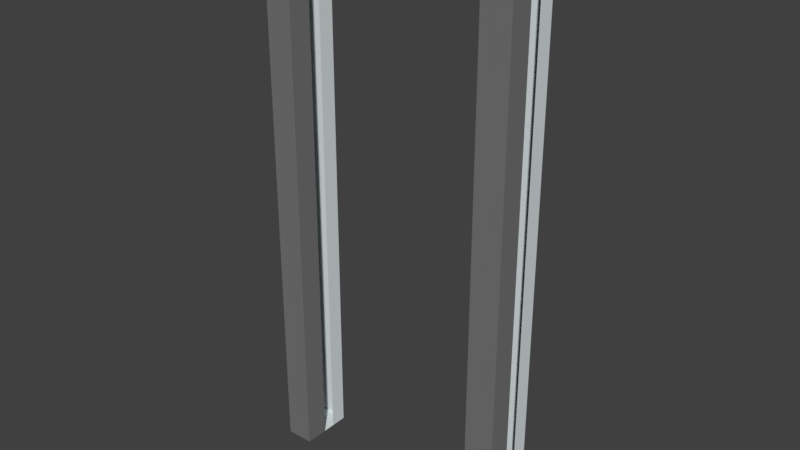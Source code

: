 # Source: DoorFrame.blend  (saved by Blender 2.79.0; exported with 4.5.12 LTS)
import bpy
from mathutils import Matrix  # noqa: F401  (used for matrix-valued properties, if any)

bpy.ops.wm.read_factory_settings(use_empty=True)
scene = bpy.context.scene
scene.name = 'Scene'

# ---- collections
col_collection_1 = bpy.data.collections.new('Collection 1'); scene.collection.children.link(col_collection_1)

# ---- materials (node trees are filled in below, after node groups)
mat_material_003 = bpy.data.materials.new('Material.003')
mat_material_003.alpha_threshold = 0.0
mat_material_003.use_transparent_shadow = False
mat_material_003.diffuse_color = (0.7333, 0.7908, 0.8, 1.0)
mat_material_003.specular_color = (0.7333, 0.7908, 0.8)
mat_material_003.roughness = 0.5
mat_bottom_panel = bpy.data.materials.new('Bottom Panel')
mat_bottom_panel.alpha_threshold = 0.0
mat_bottom_panel.use_transparent_shadow = False
mat_bottom_panel.diffuse_color = (0.688, 0.7532, 0.8, 1.0)
mat_bottom_panel.specular_color = (0.688, 0.7532, 0.8)
mat_bottom_panel.roughness = 0.5
mat_material_008 = bpy.data.materials.new('Material.008')
mat_material_008.alpha_threshold = 0.0
mat_material_008.use_transparent_shadow = False
mat_material_008.diffuse_color = (0.1833, 0.1833, 0.1833, 1.0)
mat_material_008.specular_color = (0.1833, 0.1833, 0.1833)
mat_material_008.roughness = 0.5
mat_outside_texture = bpy.data.materials.new('Outside texture')
mat_outside_texture.alpha_threshold = 0.0
mat_outside_texture.use_transparent_shadow = False
mat_outside_texture.diffuse_color = (0.1573, 0.1573, 0.1573, 1.0)
mat_outside_texture.specular_color = (0.1573, 0.1573, 0.1573)
mat_outside_texture.roughness = 0.5

# ---- material node trees

# ---- world
world_world = bpy.data.worlds.new('World'); scene.world = world_world
world_world.color = (0.05088, 0.05088, 0.05088)
world_world.use_sun_shadow = False
world_world.sun_shadow_jitter_overblur = 0.0
world_world.cycles.sampling_method = 'MANUAL'

# ---- meshes
me_nurbspath_014 = bpy.data.meshes.new('NurbsPath.014')
me_nurbspath_014.from_pydata([(1.745, 0.2144, 2.766), (-1.739, -0.007959, 2.766), (-1.739, 0.2144, 2.766), (1.745, -0.007959, -2.591), (-1.739, -0.007959, -2.591), (1.745, 0.2144, -2.582), (-1.739, 0.2144, -2.582), (-1.739, 0.5025, 2.766), (1.745, 0.5025, 2.766), (1.745, 0.5025, -2.582), (-1.739, 0.5025, -2.582), (2.228, 0.2144, 2.766), (2.228, -0.007959, 2.766), (-2.257, 0.2144, 2.766), (-2.257, -0.007959, 2.766), (1.745, -0.007959, 2.766), (1.745, 0.2144, 2.766), (-1.739, -0.007959, 2.766), (-1.739, 0.2144, 2.766), (-1.739, -0.4237, 2.766), (-2.257, -0.4237, 2.766), (2.228, -0.4237, 2.766), (1.745, -0.4237, 2.766), (2.228, 0.2144, -2.865), (1.745, 0.2144, -2.864), (-2.257, 0.2144, -2.857), (-1.739, 0.2144, -2.859), (-2.257, 0.2144, -2.582), (2.228, 0.2144, -2.582), (-1.739, 0.5025, 2.766), (-2.257, 0.5025, 2.766), (2.228, 0.5025, 2.766), (1.745, 0.5025, 2.766), (1.745, 0.5025, -2.582), (-1.739, 0.5025, -2.582), (2.228, 0.5025, -2.582), (2.228, 0.5025, -2.865), (-2.257, 0.5025, -2.582), (-2.257, 0.5025, -2.857), (1.745, 0.5025, -2.864), (-1.739, 0.5025, -2.859), (2.228, -0.007959, 2.468), (2.228, -0.007959, 2.766), (-2.257, -0.007959, 2.766), (2.228, -0.007959, 2.468), (-2.257, -0.007959, 2.505), (2.209, -0.1665, 2.764), (-2.221, -0.1665, 2.764), (2.209, -0.1665, 2.47), (-2.221, -0.1665, 2.507), (1.745, -0.007959, 2.766), (-1.739, -0.007959, 2.766), (1.745, -0.007959, -2.591), (-1.739, -0.007959, -2.591), (-1.739, -0.4237, 2.766), (-2.257, -0.4237, 2.766), (2.228, -0.4237, 2.766), (1.745, -0.4237, 2.766), (2.228, -0.4237, -2.591), (-2.257, -0.4237, -2.591), (1.745, -0.4237, -2.591), (-1.739, -0.4237, -2.591), (2.228, -0.4237, -2.866), (-2.257, -0.4237, -2.866), (1.745, -0.4237, -2.866), (-1.739, -0.4237, -2.866), (2.228, -0.007959, 2.766), (-2.257, -0.007959, 2.766), (2.228, -0.007959, -2.591), (-2.257, -0.007959, -2.591), (2.228, -0.007959, -2.866), (-2.257, -0.007959, -2.866), (1.745, -0.007959, -2.866), (-1.739, -0.007959, -2.866), (-2.257, -0.4237, 2.766), (2.228, -0.4237, 2.766), (2.228, -0.4237, -2.591), (-2.257, -0.4237, -2.591), (2.228, -0.4237, -2.866), (-2.257, -0.4237, -2.866), (1.745, -0.4237, -2.866), (-1.739, -0.4237, -2.866), (2.228, -0.007959, 2.468), (-2.257, -0.007959, 2.505)], [], [(5, 0, 8, 9), (4, 6, 2, 1), (6, 5, 9, 10), (2, 6, 10, 7), (3, 5, 6, 4), (17, 14, 20, 19), (17, 18, 13, 14), (23, 24, 39, 36), (12, 11, 16, 15), (12, 15, 22, 21), (29, 34, 37, 30), (27, 13, 30, 37), (28, 23, 36, 35), (26, 25, 38, 40), (31, 35, 33, 32), (33, 35, 36, 39), (34, 33, 39, 40), (37, 34, 40, 38), (24, 26, 40, 39), (25, 27, 37, 38), (11, 28, 35, 31), (13, 18, 29, 30), (16, 11, 31, 32), (12, 41, 44, 42), (45, 43, 47, 49), (42, 44, 48, 46), (52, 53, 61, 60), (61, 54, 55, 59), (62, 58, 60, 64), (64, 60, 61, 65), (58, 56, 57, 60), (65, 61, 59, 63), (50, 52, 60, 57), (53, 51, 54, 61), (71, 73, 81, 79), (70, 68, 76, 78), (68, 82, 66, 75, 76), (67, 83, 69, 77, 74), (69, 71, 79, 77), (73, 72, 80, 81), (72, 70, 78, 80)])
me_nurbspath_014.polygons.foreach_set('use_smooth', [True] * 41)
me_nurbspath_014.polygons.foreach_set('material_index', [0, 0, 0, 0, 0, 0, 0, 0, 0, 0, 0, 0, 0, 0, 0, 0, 0, 0, 0, 0, 0, 0, 0, 0, 0, 0, 2, 2, 2, 2, 2, 2, 2, 2, 2, 2, 2, 2, 2, 2, 2])
_k = set([(4, 6), (5, 6), (5, 9), (6, 10), (11, 16), (11, 31), (13, 30), (23, 36), (25, 38), (29, 30), (30, 37), (31, 32), (31, 35), (35, 36), (36, 39), (37, 38), (38, 40), (39, 40), (42, 44), (52, 60), (53, 61), (54, 61), (57, 60), (60, 61), (70, 78), (71, 79)])
me_nurbspath_014.attributes.new('sharp_edge', 'BOOLEAN', 'EDGE').data.foreach_set('value', [ (min(e.vertices), max(e.vertices)) in _k for e in me_nurbspath_014.edges])
_uv = me_nurbspath_014.uv_layers.new(name='UVMap')
_uv.uv.foreach_set('vector', [0.5642, 0.003527, 0.375, 0.003527, 0.375, 0.003527, 0.5642, 0.003527, 0.0, 0.0, 0.0, 0.0, 0.0, 0.0, 0.0, 0.0, 0.5642, 0.003527, 0.5642, 0.003527, 0.5642, 0.003527, 0.5642, 0.003527, 0.375, 0.003527, 0.5642, 0.003527, 0.5642, 0.003527, 0.375, 0.003527, 0.0, 0.0, 0.0, 0.0, 0.5642, 0.003527, 0.0, 0.0, 0.125, 0.7465, 0.125, 0.7465, 0.125, 0.7465, 0.125, 0.7465, 0.125, 0.7465, 0.125, 0.7465, 0.125, 0.7465, 0.125, 0.7465, 0.5743, 0.003527, 0.5742, 0.003527, 0.5742, 0.003527, 0.5743, 0.003527, 0.125, 0.7465, 0.125, 0.7465, 0.125, 0.7465, 0.125, 0.7465, 0.125, 0.7465, 0.125, 0.7465, 0.125, 0.7465, 0.125, 0.7465, 0.375, 0.003527, 0.5642, 0.003527, 0.5642, 0.003527, 0.375, 0.003527, 0.5642, 0.003527, 0.375, 0.003527, 0.375, 0.003527, 0.5642, 0.003527, 0.5642, 0.003527, 0.5743, 0.003527, 0.5743, 0.003527, 0.5642, 0.003527, 0.574, 0.003527, 0.574, 0.003527, 0.574, 0.003527, 0.574, 0.003527, 0.375, 0.003527, 0.5642, 0.003527, 0.5642, 0.003527, 0.375, 0.003527, 0.5642, 0.003527, 0.5642, 0.003527, 0.5743, 0.003527, 0.5742, 0.003527, 0.5642, 0.003527, 0.5642, 0.003527, 0.5742, 0.003527, 0.574, 0.003527, 0.5642, 0.003527, 0.5642, 0.003527, 0.574, 0.003527, 0.574, 0.003527, 0.5742, 0.003527, 0.574, 0.003527, 0.574, 0.003527, 0.5742, 0.003527, 0.574, 0.003527, 0.5642, 0.003527, 0.5642, 0.003527, 0.574, 0.003527, 0.375, 0.003527, 0.5642, 0.003527, 0.5642, 0.003527, 0.375, 0.003527, 0.125, 0.7465, 0.125, 0.7465, 0.125, 0.7465, 0.125, 0.7465, 0.125, 0.7465, 0.125, 0.7465, 0.125, 0.7465, 0.125, 0.7465, 0.375, 0.003527, 0.3855, 0.003527, 0.3855, 0.003527, 0.375, 0.003527, 0.1464, 0.7103, 0.125, 0.7465, 0.125, 0.7465, 0.1464, 0.7103, 0.375, 0.003527, 0.3855, 0.003527, 0.3855, 0.003527, 0.375, 0.003527, 0.5646, 0.003527, 0.5646, 0.003527, 0.5646, 0.003527, 0.5646, 0.003527, 0.5646, 0.003527, 0.375, 0.003527, 0.375, 0.003527, 0.5646, 0.003527, 0.5743, 0.003527, 0.5646, 0.003527, 0.5646, 0.003527, 0.5743, 0.003527, 0.5743, 0.003527, 0.5646, 0.003527, 0.5646, 0.003527, 0.5743, 0.003527, 0.5646, 0.003527, 0.375, 0.003527, 0.375, 0.003527, 0.5646, 0.003527, 0.5743, 0.003527, 0.5646, 0.003527, 0.5646, 0.003527, 0.5743, 0.003527, 0.375, 0.003527, 0.5646, 0.003527, 0.5646, 0.003527, 0.375, 0.003527, 0.5646, 0.003527, 0.375, 0.003527, 0.375, 0.003527, 0.5646, 0.003527, 0.5743, 0.003527, 0.5743, 0.003527, 0.5743, 0.003527, 0.5743, 0.003527, 0.5743, 0.003527, 0.5646, 0.003527, 0.5646, 0.003527, 0.5743, 0.003527, 0.5646, 0.003527, 0.3855, 0.003527, 0.375, 0.003527, 0.375, 0.003527, 0.5646, 0.003527, 0.125, 0.7465, 0.1464, 0.7103, 0.5646, 0.003527, 0.5646, 0.003527, 0.125, 0.7465, 0.5646, 0.003527, 0.5743, 0.003527, 0.5743, 0.003527, 0.5646, 0.003527, 0.5743, 0.003527, 0.5743, 0.003527, 0.5743, 0.003527, 0.5743, 0.003527, 0.5743, 0.003527, 0.5743, 0.003527, 0.5743, 0.003527, 0.5743, 0.003527])
me_nurbspath_014.materials.append(mat_material_003)
me_nurbspath_014.materials.append(mat_bottom_panel)
me_nurbspath_014.materials.append(mat_material_008)
me_nurbspath_014.materials.append(mat_outside_texture)
me_nurbspath_014.use_remesh_preserve_volume = False
me_nurbspath_014.use_remesh_preserve_attributes = False
me_nurbspath_014.use_mirror_vertex_groups = False
me_nurbspath_014.update()
me_nurbspath_014.normals_split_custom_set([tuple(v) for v in zip(*[iter([-1.0, 0.0, 0.0, -1.0, 0.0, 0.0, -1.0, 0.0, 0.0, -1.0, 0.0, 0.0, 1.0, 0.0, -3.564e-07, 1.0, 0.0, -3.565e-07, 1.0, 0.0, -3.565e-07, 1.0, 0.0, -3.564e-07, 2.968e-07, 0.0, 1.0, 2.968e-07, 0.0, 1.0, 2.968e-07, 0.0, 1.0, 2.968e-07, 0.0, 1.0, 1.0, 0.0, -3.565e-07, 1.0, 0.0, -3.565e-07, 1.0, 0.0, -3.567e-07, 1.0, 0.0, -3.567e-07, 2.306e-07, -0.04004, 0.9992, 2.306e-07, -0.04004, 0.9992, 2.306e-07, -0.04004, 0.9992, 2.306e-07, -0.04004, 0.9992, 0.0, 0.0, 1.0, 0.0, 0.0, 1.0, 0.0, 0.0, 1.0, 0.0, 0.0, 1.0, 0.0, 0.0, 1.0, 0.0, 0.0, 1.0, 0.0, 0.0, 1.0, 0.0, 0.0, 1.0, -0.003101, 0.0, -1.0, -0.002263, 0.0, -1.0, -0.002263, 0.0, -1.0, -0.003101, 0.0, -1.0, 0.0, 0.0, 1.0, 0.0, 0.0, 1.0, 0.0, 0.0, 1.0, 0.0, 0.0, 1.0, 0.0, 0.0, 1.0, 0.0, 0.0, 1.0, 0.0, 0.0, 1.0, 0.0, 0.0, 1.0, 0.0, 1.0, 0.0, 0.0, 1.0, 0.0, 0.0, 1.0, 0.0, 0.0, 1.0, 0.0, -1.0, 0.0, 3.468e-06, -1.0, 0.0, 0.0, -1.0, 0.0, 0.0, -1.0, 0.0, 3.468e-06, 1.0, 0.0, -1.783e-07, 1.0, 0.0, 0.0, 1.0, 0.0, 0.0, 1.0, 0.0, -1.783e-07, -0.002502, 0.0, -1.0, -0.00358, 0.0, -1.0, -0.00358, 0.0, -1.0, -0.002502, 0.0, -1.0, 0.0, 1.0, 0.0, 0.0, 1.0, 0.0, 0.0, 1.0, 0.0, 0.0, 1.0, 0.0, 0.0, 1.0, 0.0, 0.0, 1.0, 0.0, 0.0, 1.0, 0.0, 0.0, 1.0, 0.0, 0.0, 1.0, 0.0, 0.0, 1.0, 0.0, 0.0, 1.0, 0.0, 0.0, 1.0, 0.0, 0.0, 1.0, 0.0, 0.0, 1.0, 0.0, 0.0, 1.0, 0.0, 0.0, 1.0, 0.0, -0.002263, 0.0, -1.0, -0.002502, 0.0, -1.0, -0.002502, 0.0, -1.0, -0.002263, 0.0, -1.0, -1.0, 0.0, 6.935e-06, -1.0, 0.0, 3.468e-06, -1.0, 0.0, 3.468e-06, -1.0, 0.0, 6.935e-06, 1.0, 0.0, -3.567e-07, 1.0, 0.0, -1.783e-07, 1.0, 0.0, -1.783e-07, 1.0, 0.0, -3.567e-07, 0.0, 0.0, 1.0, 0.0, 0.0, 1.0, 0.0, 0.0, 1.0, 0.0, 0.0, 1.0, 0.0, 0.0, 1.0, 0.0, 0.0, 1.0, 0.0, 0.0, 1.0, 0.0, 0.0, 1.0, 0.0, 0.0, 0.0, 0.0, 0.0, 0.0, 0.0, 0.0, 0.0, 0.0, 0.0, 0.0, 0.9747, 0.2234, 0.0, 0.9747, 0.2234, 0.0, 0.9747, 0.2234, 0.0, 0.9747, 0.2234, 0.0, -0.993, 0.1185, 0.0, -0.993, 0.1185, 0.0, -0.993, 0.1185, 0.0, -0.993, 0.1185, 0.0, 1.646e-07, 0.0, 1.0, 1.646e-07, 0.0, 1.0, 1.646e-07, 0.0, 1.0, 1.646e-07, 0.0, 1.0, 0.0, -1.0, -7.926e-09, 0.0, -1.0, 0.0, 0.0, -1.0, 0.0, 0.0, -1.0, -1.189e-08, 0.0, -1.0, 0.0, 0.0, -1.0, 0.0, 0.0, -1.0, 0.0, 0.0, -1.0, 0.0, 0.0, -1.0, 0.0, 0.0, -1.0, 0.0, 0.0, -1.0, -7.926e-09, 0.0, -1.0, -1.189e-08, 0.0, -1.0, 0.0, 0.0, -1.0, 0.0, 0.0, -1.0, 0.0, 0.0, -1.0, 0.0, 0.0, -1.0, -1.189e-08, 0.0, -1.0, -7.926e-09, 0.0, -1.0, -1.189e-08, 0.0, -1.0, -2.378e-08, -1.0, 0.0, 0.0, -1.0, 0.0, 0.0, -1.0, 0.0, 0.0, -1.0, 0.0, 0.0, 1.0, 0.0, -3.561e-07, 1.0, 0.0, -3.561e-07, 1.0, 0.0, -3.561e-07, 1.0, 0.0, -3.561e-07, 0.0, 0.0, -1.0, -8.23e-08, 0.0, -1.0, -8.23e-08, 0.0, -1.0, 0.0, 0.0, -1.0, 1.0, 0.0, 0.0, 1.0, -2.141e-07, -1.78e-07, 1.0, -2.141e-07, -1.78e-07, 1.0, 0.0, 0.0, 1.0, -2.141e-07, -1.78e-07, 1.0, -4.283e-07, -3.561e-07, 1.0, -4.283e-07, -3.561e-07, 1.0, -4.283e-07, -3.561e-07, 1.0, -2.141e-07, -1.78e-07, -1.0, 4.283e-07, 0.0, -1.0, 4.283e-07, 0.0, -1.0, 2.141e-07, 3.47e-06, -1.0, 2.141e-07, 3.47e-06, -1.0, 4.283e-07, 0.0, -1.0, 2.141e-07, 3.47e-06, -1.0, 0.0, 6.941e-06, -1.0, 0.0, 6.941e-06, -1.0, 2.141e-07, 3.47e-06, -8.23e-08, 0.0, -1.0, -8.23e-08, 0.0, -1.0, -8.23e-08, 0.0, -1.0, -8.23e-08, 0.0, -1.0, -8.23e-08, 0.0, -1.0, 0.0, 0.0, -1.0, 0.0, 0.0, -1.0, -8.23e-08, 0.0, -1.0])] * 3)])

# ---- objects
ob_nurbspath_004 = bpy.data.objects.new('NurbsPath.004', me_nurbspath_014)

# ---- transforms, parenting, visibility, modifiers, constraints
ob_nurbspath_004.location = (1.053, -0.4691, 0.3227)
ob_nurbspath_004.rotation_euler = (-1.629e-07, 3.142, -1.482e-21)
ob_nurbspath_004.scale = (0.05168, 0.05157, 0.08885)
ob_nurbspath_004.color = (0.8, 0.8, 0.8, 1.0)
ob_nurbspath_004.lineart.crease_threshold = 0.0

# ---- collection membership
col_collection_1.objects.link(ob_nurbspath_004)

# ---- scene / render settings (as saved in the file)
scene.frame_start = 1; scene.frame_end = 250; scene.frame_set(1)
scene.render.engine = 'BLENDER_EEVEE_NEXT'
scene.render.resolution_percentage = 50
scene.render.dither_intensity = 0.0
scene.cycles.use_denoising = False
scene.cycles.samples = 128
scene.cycles.sampling_pattern = 'TABULATED_SOBOL'
scene.cycles.use_adaptive_sampling = False
scene.cycles.use_light_tree = False
scene.cycles.blur_glossy = 0.0
scene.cycles.sample_clamp_indirect = 0.0
scene.view_settings.view_transform = 'Standard'
bpy.context.view_layer.update()

# ---- added for rendering (the .blend has no active camera and no usable light): camera, sun
cam_auto = bpy.data.cameras.new('AutoCamera')
cam_auto.lens = 50.0
cam_auto.sensor_width = 36.0
cam_auto.clip_end = 1000.0
ob_auto_camera = bpy.data.objects.new('AutoCamera', cam_auto)
scene.collection.objects.link(ob_auto_camera)
ob_auto_camera.location = (1.56621, -1.08166, 0.736887)
ob_auto_camera.rotation_euler = (1.09748, -7.21219e-08, 0.694738)
scene.camera = ob_auto_camera
light_auto_sun = bpy.data.lights.new('AutoSun', 'SUN')
light_auto_sun.energy = 3.0
light_auto_sun.angle = 0.0523599
ob_auto_sun = bpy.data.objects.new('AutoSun', light_auto_sun)
scene.collection.objects.link(ob_auto_sun)
ob_auto_sun.rotation_euler = (0.872665, 0.174533, 0.523599)
bpy.context.view_layer.update()
